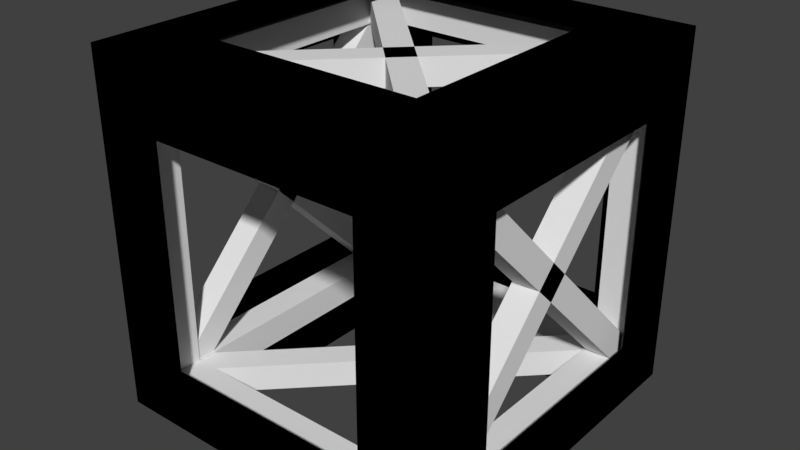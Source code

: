 # Source: railbox_open_outlined_optimized.blend  (saved by Blender 2.79.0; exported with 4.5.12 LTS)
import bpy
from mathutils import Matrix  # noqa: F401  (used for matrix-valued properties, if any)

bpy.ops.wm.read_factory_settings(use_empty=True)
scene = bpy.context.scene
scene.name = 'Scene'

# ---- collections
col_collection_1 = bpy.data.collections.new('Collection 1'); scene.collection.children.link(col_collection_1)

# ---- materials (node trees are filled in below, after node groups)
mat_material_002 = bpy.data.materials.new('Material.002')
mat_material_002.alpha_threshold = 0.0
mat_material_002.use_transparent_shadow = False
mat_material_002.diffuse_color = (0.0, 0.0, 0.0, 1.0)
mat_material_002.roughness = 0.5
mat_material = bpy.data.materials.new('Material')
mat_material.alpha_threshold = 0.0
mat_material.use_transparent_shadow = False
mat_material.roughness = 0.5
mat_material.line_color = (0.0, 0.0, 0.0, 1.0)

# ---- material node trees

# ---- world
world_world = bpy.data.worlds.new('World'); scene.world = world_world
world_world.color = (0.05088, 0.05088, 0.05088)
world_world.use_sun_shadow = False
world_world.sun_shadow_jitter_overblur = 0.0
world_world.cycles.sampling_method = 'MANUAL'

# ---- meshes
me_cube = bpy.data.meshes.new('Cube')
me_cube.from_pydata([(-1.087, -1.087, -1.087), (-1.087, -1.087, 1.087), (-1.087, 1.087, -1.087), (-1.087, 1.087, 1.087), (1.087, -1.087, -1.087), (1.087, -1.087, 1.087), (1.087, 1.087, -1.087), (1.087, 1.087, 1.087), (-1.087, -1.087, -0.6782), (-1.087, -1.087, 0.6782), (-1.087, 1.087, 0.6782), (-1.087, 1.087, -0.6782), (1.087, 1.087, 0.6782), (1.087, 1.087, -0.6782), (1.087, -1.087, 0.6782), (1.087, -1.087, -0.6782), (0.6431, 1.087, -1.087), (-0.6431, 1.087, -1.087), (-0.6431, 1.087, 1.087), (0.6431, 1.087, 1.087), (-0.6431, -1.087, -1.087), (0.6431, -1.087, -1.087), (0.6431, -1.087, 1.087), (-0.6431, -1.087, 1.087), (-0.6431, -1.087, -0.6782), (0.6431, -1.087, -0.6782), (-0.6431, -1.087, 0.6782), (0.6431, -1.087, 0.6782), (0.6431, 1.087, -0.6782), (-0.6431, 1.087, -0.6782), (0.6431, 1.087, 0.6782), (-0.6431, 1.087, 0.6782), (-1.087, 0.6605, -1.087), (-1.087, -0.6605, -1.087), (-1.087, -0.6605, 1.087), (-1.087, 0.6605, 1.087), (1.087, -0.6605, -1.087), (1.087, 0.6605, -1.087), (1.087, 0.6605, 1.087), (1.087, -0.6605, 1.087), (1.087, -0.6605, -0.6782), (1.087, 0.6605, -0.6782), (1.087, -0.6605, 0.6782), (1.087, 0.6605, 0.6782), (-1.087, 0.6605, -0.6782), (-1.087, -0.6605, -0.6782), (-1.087, 0.6605, 0.6782), (-1.087, -0.6605, 0.6782), (0.6431, -0.6605, 1.087), (0.6431, 0.6605, 1.087), (-0.6431, -0.6605, 1.087), (-0.6431, 0.6605, 1.087), (-0.6431, -0.6605, -1.087), (-0.6431, 0.6605, -1.087), (0.6431, -0.6605, -1.087), (0.6431, 0.6605, -1.087), (0.81, 0.9257, -0.9909), (0.9257, 0.81, -0.9909), (-0.9257, -0.81, -0.9909), (-0.81, -0.9257, -0.9909), (0.81, 0.9257, -0.8273), (0.9257, 0.81, -0.8273), (-0.9257, -0.81, -0.8273), (-0.81, -0.9257, -0.8273), (-0.9257, 0.81, -0.9909), (-0.81, 0.9257, -0.9909), (0.81, -0.9257, -0.9909), (0.9257, -0.81, -0.9909), (-0.9257, 0.81, -0.8273), (-0.81, 0.9257, -0.8273), (0.81, -0.9257, -0.8273), (0.9257, -0.81, -0.8273), (-0.9257, 0.81, 0.8273), (-0.81, 0.9257, 0.8273), (0.81, -0.9257, 0.8273), (0.9257, -0.81, 0.8273), (-0.9257, 0.81, 0.9909), (-0.81, 0.9257, 0.9909), (0.81, -0.9257, 0.9909), (0.9257, -0.81, 0.9909), (0.81, 0.9257, 0.8273), (0.9257, 0.81, 0.8273), (-0.9257, -0.81, 0.8273), (-0.81, -0.9257, 0.8273), (0.81, 0.9257, 0.9909), (0.9257, 0.81, 0.9909), (-0.9257, -0.81, 0.9909), (-0.81, -0.9257, 0.9909), (-0.9909, 0.9257, -0.81), (-0.9909, 0.81, -0.9257), (-0.9909, -0.81, 0.9257), (-0.9909, -0.9257, 0.81), (-0.8273, 0.9257, -0.81), (-0.8273, 0.81, -0.9257), (-0.8273, -0.81, 0.9257), (-0.8273, -0.9257, 0.81), (-0.9909, 0.81, 0.9257), (-0.9909, 0.9257, 0.81), (-0.9909, -0.9257, -0.81), (-0.9909, -0.81, -0.9257), (-0.8273, 0.81, 0.9257), (-0.8273, 0.9257, 0.81), (-0.8273, -0.9257, -0.81), (-0.8273, -0.81, -0.9257), (0.8273, 0.81, 0.9257), (0.8273, 0.9257, 0.81), (0.8273, -0.9257, -0.81), (0.8273, -0.81, -0.9257), (0.9909, 0.81, 0.9257), (0.9909, 0.9257, 0.81), (0.9909, -0.9257, -0.81), (0.9909, -0.81, -0.9257), (0.8273, 0.9257, -0.81), (0.8273, 0.81, -0.9257), (0.8273, -0.81, 0.9257), (0.8273, -0.9257, 0.81), (0.9909, 0.9257, -0.81), (0.9909, 0.81, -0.9257), (0.9909, -0.81, 0.9257), (0.9909, -0.9257, 0.81), (1.0, 1.0, 1.0), (1.0, 1.0, 0.8182), (0.8182, 1.0, 0.8182), (0.8182, 1.0, 1.0), (1.0, -1.0, 1.0), (1.0, -1.0, 0.8182), (0.8182, -1.0, 0.8182), (0.8182, -1.0, 1.0), (-1.0, 1.0, 1.0), (-1.0, 1.0, 0.8182), (-0.8182, 1.0, 0.8182), (-0.8182, 1.0, 1.0), (-1.0, -1.0, 1.0), (1.0, 1.0, -1.0), (1.0, 1.0, -0.8182), (0.8182, 1.0, -0.8182), (0.8182, 1.0, -1.0), (1.0, -1.0, -1.0), (-1.0, 1.0, -1.0), (-1.0, 1.0, -0.8182), (-0.8182, 1.0, -0.8182), (-0.8182, 1.0, -1.0), (-1.0, -1.0, -1.0), (-0.8182, -0.8182, 0.8182), (-0.8182, -1.0, 0.8182), (-0.8182, -0.8182, 1.0), (-0.8182, -1.0, 1.0), (0.8182, -0.8182, 0.8182), (0.8182, -0.8182, 1.0), (-0.8182, -0.8182, -0.8182), (-0.8182, -1.0, -0.8182), (-0.8182, -0.8182, -1.0), (-0.8182, -1.0, -1.0), (0.8182, -0.8182, -1.0), (0.8182, -1.0, -1.0), (-0.8182, 0.8182, 0.8182), (-0.8182, 0.8182, 1.0), (0.8182, 0.8182, 0.8182), (0.8182, 0.8182, 1.0), (-0.8182, 0.8182, -0.8182), (-0.8182, 0.8182, -1.0), (0.8182, 0.8182, -1.0), (0.8182, -0.8182, -0.8182), (0.8182, -1.0, -0.8182), (1.0, -0.8182, -0.8182), (1.0, -1.0, -0.8182), (1.0, -0.8182, 0.8182), (-1.0, -0.8182, -0.8182), (-1.0, -1.0, -0.8182), (-1.0, -0.8182, 0.8182), (-1.0, -1.0, 0.8182), (0.8182, 0.8182, -0.8182), (1.0, 0.8182, -0.8182), (1.0, 0.8182, 0.8182), (-1.0, 0.8182, -0.8182), (-1.0, 0.8182, 0.8182)], [], [(46, 10, 3, 35), (30, 12, 7, 19), (42, 14, 5, 39), (26, 9, 1, 23), (54, 21, 4, 36), (50, 23, 1, 34), (20, 0, 8, 24), (24, 8, 9, 26), (36, 4, 15, 40), (40, 15, 14, 42), (16, 6, 13, 28), (28, 13, 12, 30), (32, 2, 11, 44), (44, 11, 10, 46), (11, 29, 31, 10), (2, 17, 29, 11), (17, 16, 28, 29), (15, 25, 27, 14), (4, 21, 25, 15), (21, 20, 24, 25), (39, 5, 22, 48), (48, 22, 23, 50), (33, 0, 20, 52), (52, 20, 21, 54), (14, 27, 22, 5), (27, 26, 23, 22), (10, 31, 18, 3), (31, 30, 19, 18), (17, 53, 55, 16), (2, 32, 53, 17), (32, 33, 52, 53), (19, 49, 51, 18), (7, 38, 49, 19), (38, 39, 48, 49), (8, 45, 47, 9), (0, 33, 45, 8), (33, 32, 44, 45), (13, 41, 43, 12), (6, 37, 41, 13), (37, 36, 40, 41), (18, 51, 35, 3), (51, 50, 34, 35), (16, 55, 37, 6), (55, 54, 36, 37), (12, 43, 38, 7), (43, 42, 39, 38), (9, 47, 34, 1), (47, 46, 35, 34), (56, 57, 59, 58), (58, 59, 63, 62), (62, 63, 61, 60), (60, 61, 57, 56), (58, 62, 60, 56), (63, 59, 57, 61), (64, 65, 67, 66), (66, 67, 71, 70), (70, 71, 69, 68), (68, 69, 65, 64), (66, 70, 68, 64), (71, 67, 65, 69), (72, 73, 75, 74), (74, 75, 79, 78), (78, 79, 77, 76), (76, 77, 73, 72), (74, 78, 76, 72), (79, 75, 73, 77), (80, 81, 83, 82), (82, 83, 87, 86), (86, 87, 85, 84), (84, 85, 81, 80), (82, 86, 84, 80), (87, 83, 81, 85), (88, 89, 91, 90), (90, 91, 95, 94), (94, 95, 93, 92), (92, 93, 89, 88), (90, 94, 92, 88), (95, 91, 89, 93), (96, 97, 99, 98), (98, 99, 103, 102), (102, 103, 101, 100), (100, 101, 97, 96), (98, 102, 100, 96), (103, 99, 97, 101), (104, 105, 107, 106), (106, 107, 111, 110), (110, 111, 109, 108), (108, 109, 105, 104), (106, 110, 108, 104), (111, 107, 105, 109), (112, 113, 115, 114), (114, 115, 119, 118), (118, 119, 117, 116), (116, 117, 113, 112), (114, 118, 116, 112), (119, 115, 113, 117), (120, 121, 122, 123), (124, 127, 126, 125), (120, 124, 125, 121), (121, 125, 126, 122), (122, 126, 127, 123), (124, 120, 123, 127), (128, 131, 130, 129), (132, 170, 144, 146), (128, 129, 170, 132), (129, 130, 144, 170), (130, 131, 146, 144), (132, 146, 131, 128), (133, 136, 135, 134), (137, 165, 163, 154), (133, 134, 165, 137), (134, 135, 163, 165), (135, 136, 154, 163), (137, 154, 136, 133), (138, 139, 140, 141), (142, 152, 150, 168), (138, 142, 168, 139), (139, 168, 150, 140), (140, 150, 152, 141), (142, 138, 141, 152), (143, 144, 146, 145), (145, 146, 127, 148), (148, 127, 126, 147), (147, 126, 144, 143), (145, 148, 147, 143), (127, 146, 144, 126), (149, 151, 152, 150), (151, 153, 154, 152), (153, 162, 163, 154), (162, 149, 150, 163), (151, 149, 162, 153), (154, 163, 150, 152), (155, 156, 131, 130), (156, 158, 123, 131), (158, 157, 122, 123), (157, 155, 130, 122), (156, 155, 157, 158), (123, 122, 130, 131), (159, 140, 141, 160), (160, 141, 136, 161), (161, 136, 135, 171), (171, 135, 140, 159), (160, 161, 171, 159), (136, 141, 140, 135), (162, 163, 126, 147), (147, 126, 125, 166), (166, 125, 165, 164), (164, 165, 163, 162), (147, 166, 164, 162), (125, 126, 163, 165), (149, 143, 144, 150), (143, 169, 170, 144), (169, 167, 168, 170), (167, 149, 150, 168), (143, 149, 167, 169), (170, 168, 150, 144), (171, 157, 122, 135), (157, 173, 121, 122), (173, 172, 134, 121), (172, 171, 135, 134), (157, 171, 172, 173), (121, 134, 135, 122), (159, 140, 130, 155), (155, 130, 129, 175), (175, 129, 139, 174), (174, 139, 140, 159), (155, 175, 174, 159), (129, 130, 140, 139)])
me_cube.polygons.foreach_set('material_index', [0, 0, 0, 0, 0, 0, 0, 0, 0, 0, 0, 0, 0, 0, 0, 0, 0, 0, 0, 0, 0, 0, 0, 0, 0, 0, 0, 0, 0, 0, 0, 0, 0, 0, 0, 0, 0, 0, 0, 0, 0, 0, 0, 0, 0, 0, 0, 0, 1, 1, 1, 1, 1, 1, 1, 1, 1, 1, 1, 1, 1, 1, 1, 1, 1, 1, 1, 1, 1, 1, 1, 1, 1, 1, 1, 1, 1, 1, 1, 1, 1, 1, 1, 1, 1, 1, 1, 1, 1, 1, 1, 1, 1, 1, 1, 1, 1, 1, 1, 1, 1, 1, 1, 1, 1, 1, 1, 1, 1, 1, 1, 1, 1, 1, 1, 1, 1, 1, 1, 1, 1, 1, 1, 1, 1, 1, 1, 1, 1, 1, 1, 1, 1, 1, 1, 1, 1, 1, 1, 1, 1, 1, 1, 1, 1, 1, 1, 1, 1, 1, 1, 1, 1, 1, 1, 1, 1, 1, 1, 1, 1, 1, 1, 1, 1, 1, 1, 1])
me_cube.materials.append(mat_material_002)
me_cube.materials.append(mat_material)
me_cube.use_remesh_preserve_volume = False
me_cube.use_remesh_preserve_attributes = False
me_cube.use_mirror_vertex_groups = False
me_cube.update()

# ---- objects
ob_cube = bpy.data.objects.new('Cube', me_cube)

# ---- transforms, parenting, visibility, modifiers, constraints
ob_cube.location = (0.0, 0.0, 0.0)
ob_cube.scale = (0.5, 0.5, 0.5)
ob_cube.lineart.crease_threshold = 0.0

# ---- collection membership
col_collection_1.objects.link(ob_cube)

# ---- scene / render settings (as saved in the file)
scene.frame_start = 1; scene.frame_end = 250; scene.frame_set(1)
scene.render.engine = 'BLENDER_EEVEE_NEXT'
scene.render.resolution_percentage = 50
scene.render.dither_intensity = 0.0
scene.cycles.use_denoising = False
scene.cycles.samples = 128
scene.cycles.sampling_pattern = 'TABULATED_SOBOL'
scene.cycles.use_adaptive_sampling = False
scene.cycles.use_light_tree = False
scene.cycles.blur_glossy = 0.0
scene.cycles.sample_clamp_indirect = 0.0
scene.view_settings.view_transform = 'Standard'
bpy.context.view_layer.update()

# ---- added for rendering (the .blend has no active camera and no usable light): camera, sun
cam_auto = bpy.data.cameras.new('AutoCamera')
cam_auto.lens = 50.0
cam_auto.sensor_width = 36.0
cam_auto.clip_end = 1000.0
ob_auto_camera = bpy.data.objects.new('AutoCamera', cam_auto)
scene.collection.objects.link(ob_auto_camera)
ob_auto_camera.location = (1.74191, -2.09029, 1.39353)
ob_auto_camera.rotation_euler = (1.09748, -7.21219e-08, 0.694738)
scene.camera = ob_auto_camera
light_auto_sun = bpy.data.lights.new('AutoSun', 'SUN')
light_auto_sun.energy = 3.0
light_auto_sun.angle = 0.0523599
ob_auto_sun = bpy.data.objects.new('AutoSun', light_auto_sun)
scene.collection.objects.link(ob_auto_sun)
ob_auto_sun.rotation_euler = (0.872665, 0.174533, 0.523599)
bpy.context.view_layer.update()

